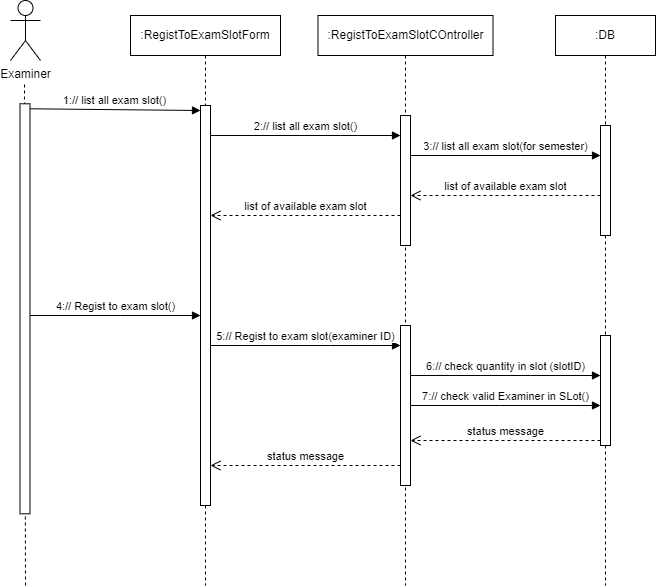

The diagram above was exported from draw.io. Its source (the exported page's mxGraphModel, read from the mxfile embedded in the PNG):
<mxGraphModel dx="1036" dy="614" grid="0" gridSize="10" guides="1" tooltips="1" connect="1" arrows="1" fold="1" page="1" pageScale="1" pageWidth="4681" pageHeight="3300" math="0" shadow="0">
  <root>
    <mxCell id="0" />
    <mxCell id="1" parent="0" />
    <mxCell id="U3DgheZDnfb9ADEn2CjF-5" value="" style="endArrow=none;dashed=1;html=1;rounded=0;exitX=0.091;exitY=0.057;exitDx=0;exitDy=0;exitPerimeter=0;" parent="1" edge="1">
      <mxGeometry width="50" height="50" relative="1" as="geometry">
        <mxPoint x="264.99" y="620" as="sourcePoint" />
        <mxPoint x="264" y="118.29" as="targetPoint" />
      </mxGeometry>
    </mxCell>
    <mxCell id="U3DgheZDnfb9ADEn2CjF-4" value=":DB" style="shape=umlLifeline;perimeter=lifelinePerimeter;whiteSpace=wrap;html=1;container=1;dropTarget=0;collapsible=0;recursiveResize=0;outlineConnect=0;portConstraint=eastwest;newEdgeStyle={&quot;curved&quot;:0,&quot;rounded&quot;:0};" parent="1" vertex="1">
      <mxGeometry x="795" y="50" width="100" height="570" as="geometry" />
    </mxCell>
    <mxCell id="U3DgheZDnfb9ADEn2CjF-3" value=":RegistToExamSlotCOntroller" style="shape=umlLifeline;perimeter=lifelinePerimeter;whiteSpace=wrap;html=1;container=1;dropTarget=0;collapsible=0;recursiveResize=0;outlineConnect=0;portConstraint=eastwest;newEdgeStyle={&quot;curved&quot;:0,&quot;rounded&quot;:0};" parent="1" vertex="1">
      <mxGeometry x="557.5" y="50" width="175" height="570" as="geometry" />
    </mxCell>
    <mxCell id="U3DgheZDnfb9ADEn2CjF-2" value=":RegistToExamSlotForm" style="shape=umlLifeline;perimeter=lifelinePerimeter;whiteSpace=wrap;html=1;container=1;dropTarget=0;collapsible=0;recursiveResize=0;outlineConnect=0;portConstraint=eastwest;newEdgeStyle={&quot;curved&quot;:0,&quot;rounded&quot;:0};" parent="1" vertex="1">
      <mxGeometry x="370" y="50" width="150" height="570" as="geometry" />
    </mxCell>
    <mxCell id="vO9-50sfRbw_yaJirdPF-3" value="Examiner" style="shape=umlActor;verticalLabelPosition=bottom;verticalAlign=top;html=1;outlineConnect=0;" parent="1" vertex="1">
      <mxGeometry x="250" y="35" width="30" height="60" as="geometry" />
    </mxCell>
    <mxCell id="vO9-50sfRbw_yaJirdPF-4" value="" style="html=1;points=[[0,0,0,0,5],[0,1,0,0,-5],[1,0,0,0,5],[1,1,0,0,-5]];perimeter=orthogonalPerimeter;outlineConnect=0;targetShapes=umlLifeline;portConstraint=eastwest;newEdgeStyle={&quot;curved&quot;:0,&quot;rounded&quot;:0};" parent="1" vertex="1">
      <mxGeometry x="259.5" y="138.29" width="10" height="410" as="geometry" />
    </mxCell>
    <mxCell id="vO9-50sfRbw_yaJirdPF-9" value="1:// list all exam slot()" style="html=1;verticalAlign=bottom;endArrow=block;curved=0;rounded=0;exitX=1;exitY=0;exitDx=0;exitDy=5;exitPerimeter=0;entryX=0;entryY=0;entryDx=0;entryDy=5;entryPerimeter=0;" parent="1" source="vO9-50sfRbw_yaJirdPF-4" target="vO9-50sfRbw_yaJirdPF-7" edge="1">
      <mxGeometry width="80" relative="1" as="geometry">
        <mxPoint x="300" y="160" as="sourcePoint" />
        <mxPoint x="380" y="160" as="targetPoint" />
        <mxPoint as="offset" />
      </mxGeometry>
    </mxCell>
    <mxCell id="vO9-50sfRbw_yaJirdPF-7" value="" style="html=1;points=[[0,0,0,0,5],[0,1,0,0,-5],[1,0,0,0,5],[1,1,0,0,-5]];perimeter=orthogonalPerimeter;outlineConnect=0;targetShapes=umlLifeline;portConstraint=eastwest;newEdgeStyle={&quot;curved&quot;:0,&quot;rounded&quot;:0};" parent="1" vertex="1">
      <mxGeometry x="440" y="140" width="10" height="400" as="geometry" />
    </mxCell>
    <mxCell id="vO9-50sfRbw_yaJirdPF-10" value="" style="html=1;points=[[0,0,0,0,5],[0,1,0,0,-5],[1,0,0,0,5],[1,1,0,0,-5]];perimeter=orthogonalPerimeter;outlineConnect=0;targetShapes=umlLifeline;portConstraint=eastwest;newEdgeStyle={&quot;curved&quot;:0,&quot;rounded&quot;:0};" parent="1" vertex="1">
      <mxGeometry x="640" y="150" width="10" height="130" as="geometry" />
    </mxCell>
    <mxCell id="vO9-50sfRbw_yaJirdPF-11" value="2:// list all exam slot()" style="html=1;verticalAlign=bottom;endArrow=block;curved=0;rounded=0;" parent="1" source="vO9-50sfRbw_yaJirdPF-7" target="vO9-50sfRbw_yaJirdPF-10" edge="1">
      <mxGeometry width="80" relative="1" as="geometry">
        <mxPoint x="500" y="200" as="sourcePoint" />
        <mxPoint x="580" y="200" as="targetPoint" />
        <Array as="points">
          <mxPoint x="580" y="170" />
        </Array>
      </mxGeometry>
    </mxCell>
    <mxCell id="vO9-50sfRbw_yaJirdPF-12" value="" style="html=1;points=[[0,0,0,0,5],[0,1,0,0,-5],[1,0,0,0,5],[1,1,0,0,-5]];perimeter=orthogonalPerimeter;outlineConnect=0;targetShapes=umlLifeline;portConstraint=eastwest;newEdgeStyle={&quot;curved&quot;:0,&quot;rounded&quot;:0};" parent="1" vertex="1">
      <mxGeometry x="840" y="160" width="10" height="110" as="geometry" />
    </mxCell>
    <mxCell id="vO9-50sfRbw_yaJirdPF-18" value="3:// list all exam slot(for semester)" style="html=1;verticalAlign=bottom;endArrow=block;curved=0;rounded=0;" parent="1" edge="1">
      <mxGeometry width="80" relative="1" as="geometry">
        <mxPoint x="650" y="190" as="sourcePoint" />
        <mxPoint x="840" y="190" as="targetPoint" />
        <Array as="points">
          <mxPoint x="760" y="190" />
        </Array>
      </mxGeometry>
    </mxCell>
    <mxCell id="vO9-50sfRbw_yaJirdPF-19" value="list of available exam slot" style="html=1;verticalAlign=bottom;endArrow=open;dashed=1;endSize=8;curved=0;rounded=0;" parent="1" edge="1">
      <mxGeometry relative="1" as="geometry">
        <mxPoint x="840" y="230" as="sourcePoint" />
        <mxPoint x="650" y="230" as="targetPoint" />
        <Array as="points">
          <mxPoint x="770" y="230" />
        </Array>
      </mxGeometry>
    </mxCell>
    <mxCell id="vO9-50sfRbw_yaJirdPF-20" value="list of available exam slot" style="html=1;verticalAlign=bottom;endArrow=open;dashed=1;endSize=8;curved=0;rounded=0;" parent="1" edge="1">
      <mxGeometry relative="1" as="geometry">
        <mxPoint x="640" y="250" as="sourcePoint" />
        <mxPoint x="450" y="250" as="targetPoint" />
      </mxGeometry>
    </mxCell>
    <mxCell id="vO9-50sfRbw_yaJirdPF-23" value="4:// Regist to exam slot()" style="html=1;verticalAlign=bottom;endArrow=block;curved=0;rounded=0;" parent="1" source="vO9-50sfRbw_yaJirdPF-4" target="vO9-50sfRbw_yaJirdPF-7" edge="1">
      <mxGeometry width="80" relative="1" as="geometry">
        <mxPoint x="500" y="370" as="sourcePoint" />
        <mxPoint x="580" y="370" as="targetPoint" />
        <Array as="points">
          <mxPoint x="360" y="350" />
        </Array>
      </mxGeometry>
    </mxCell>
    <mxCell id="vO9-50sfRbw_yaJirdPF-25" value="5:// Regist to exam slot(examiner ID)" style="html=1;verticalAlign=bottom;endArrow=block;curved=0;rounded=0;" parent="1" edge="1">
      <mxGeometry width="80" relative="1" as="geometry">
        <mxPoint x="450" y="380" as="sourcePoint" />
        <mxPoint x="640" y="380" as="targetPoint" />
        <Array as="points">
          <mxPoint x="570" y="380" />
        </Array>
      </mxGeometry>
    </mxCell>
    <mxCell id="vO9-50sfRbw_yaJirdPF-27" value="6:// check quantity in slot (slotID)" style="html=1;verticalAlign=bottom;endArrow=block;curved=0;rounded=0;" parent="1" edge="1">
      <mxGeometry width="80" relative="1" as="geometry">
        <mxPoint x="650" y="410" as="sourcePoint" />
        <mxPoint x="840" y="410" as="targetPoint" />
        <Array as="points">
          <mxPoint x="770" y="410" />
        </Array>
      </mxGeometry>
    </mxCell>
    <mxCell id="vO9-50sfRbw_yaJirdPF-28" value="" style="html=1;points=[[0,0,0,0,5],[0,1,0,0,-5],[1,0,0,0,5],[1,1,0,0,-5]];perimeter=orthogonalPerimeter;outlineConnect=0;targetShapes=umlLifeline;portConstraint=eastwest;newEdgeStyle={&quot;curved&quot;:0,&quot;rounded&quot;:0};" parent="1" vertex="1">
      <mxGeometry x="840" y="370" width="10" height="110" as="geometry" />
    </mxCell>
    <mxCell id="vO9-50sfRbw_yaJirdPF-29" value="" style="html=1;points=[[0,0,0,0,5],[0,1,0,0,-5],[1,0,0,0,5],[1,1,0,0,-5]];perimeter=orthogonalPerimeter;outlineConnect=0;targetShapes=umlLifeline;portConstraint=eastwest;newEdgeStyle={&quot;curved&quot;:0,&quot;rounded&quot;:0};" parent="1" vertex="1">
      <mxGeometry x="640" y="360" width="10" height="160" as="geometry" />
    </mxCell>
    <mxCell id="vO9-50sfRbw_yaJirdPF-30" value="7:// check valid Examiner in SLot()" style="html=1;verticalAlign=bottom;endArrow=block;curved=0;rounded=0;" parent="1" source="vO9-50sfRbw_yaJirdPF-29" target="vO9-50sfRbw_yaJirdPF-28" edge="1">
      <mxGeometry width="80" relative="1" as="geometry">
        <mxPoint x="700" y="450" as="sourcePoint" />
        <mxPoint x="780" y="450" as="targetPoint" />
        <Array as="points">
          <mxPoint x="740" y="440" />
        </Array>
      </mxGeometry>
    </mxCell>
    <mxCell id="vO9-50sfRbw_yaJirdPF-31" value="status message" style="html=1;verticalAlign=bottom;endArrow=open;dashed=1;endSize=8;curved=0;rounded=0;exitX=0;exitY=1;exitDx=0;exitDy=-5;exitPerimeter=0;" parent="1" source="vO9-50sfRbw_yaJirdPF-28" target="vO9-50sfRbw_yaJirdPF-29" edge="1">
      <mxGeometry relative="1" as="geometry">
        <mxPoint x="790" y="490" as="sourcePoint" />
        <mxPoint x="710" y="490" as="targetPoint" />
        <mxPoint as="offset" />
      </mxGeometry>
    </mxCell>
    <mxCell id="vO9-50sfRbw_yaJirdPF-32" value="status message" style="html=1;verticalAlign=bottom;endArrow=open;dashed=1;endSize=8;curved=0;rounded=0;exitX=0;exitY=1;exitDx=0;exitDy=-5;exitPerimeter=0;" parent="1" edge="1">
      <mxGeometry relative="1" as="geometry">
        <mxPoint x="640" y="500" as="sourcePoint" />
        <mxPoint x="450" y="500" as="targetPoint" />
        <mxPoint as="offset" />
      </mxGeometry>
    </mxCell>
  </root>
</mxGraphModel>